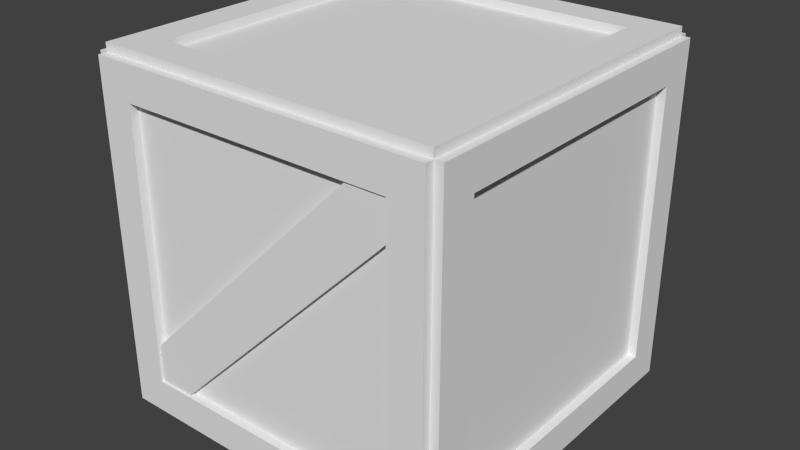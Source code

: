 # Source: box.blend  (saved by Blender 2.75.0; exported with 4.5.12 LTS)
import bpy
from mathutils import Matrix  # noqa: F401  (used for matrix-valued properties, if any)

bpy.ops.wm.read_factory_settings(use_empty=True)
scene = bpy.context.scene
scene.name = 'Scene'

# ---- collections
col_collection_1 = bpy.data.collections.new('Collection 1'); scene.collection.children.link(col_collection_1)

# ---- materials (node trees are filled in below, after node groups)
mat_material = bpy.data.materials.new('Material')
mat_material.alpha_threshold = 0.0
mat_material.use_transparent_shadow = False
mat_material.roughness = 0.5
mat_material.line_color = (0.0, 0.0, 0.0, 1.0)

# ---- material node trees

# ---- world
world_world = bpy.data.worlds.new('World'); scene.world = world_world
world_world.color = (0.05088, 0.05088, 0.05088)
world_world.use_sun_shadow = False
world_world.sun_shadow_jitter_overblur = 0.0
world_world.cycles.sampling_method = 'MANUAL'
world_world.cycles.sample_map_resolution = 256

# ---- meshes
me_cube = bpy.data.meshes.new('Cube')
me_cube.from_pydata([(1.0, 1.0, -1.0), (1.0, -1.0, -1.0), (-1.0, -1.0, -1.0), (-1.0, 1.0, -1.0), (1.0, 1.0, 1.0), (1.0, -1.0, 1.0), (-1.0, -1.0, 1.0), (-1.0, 1.0, 1.0), (0.8, -1.0, -0.8), (-0.8, -1.0, -0.8), (0.8, -1.0, 0.8), (-0.8, -1.0, 0.8), (1.0, 0.8, -0.8), (1.0, -0.8, -0.8), (1.0, 0.8, 0.8), (1.0, -0.8, 0.8), (0.8, 1.0, -0.8), (-0.8, 1.0, -0.8), (0.8, 1.0, 0.8), (-0.8, 1.0, 0.8), (-1.0, -0.8, -0.8), (-1.0, 0.8, -0.8), (-1.0, -0.8, 0.8), (-1.0, 0.8, 0.8), (0.8, 0.8, 1.0), (0.8, -0.8, 1.0), (-0.8, 0.8, 1.0), (-0.8, -0.8, 1.0), (0.8, 0.8, -1.0), (0.8, -0.8, -1.0), (-0.8, 0.8, -1.0), (-0.8, -0.8, -1.0), (1.0, 1.05, -1.0), (-1.0, 1.05, -1.0), (1.0, 1.05, 1.0), (-1.0, 1.05, 1.0), (0.8, 1.05, -0.8), (-0.8, 1.05, -0.8), (0.8, 1.05, 0.8), (-0.8, 1.05, 0.8), (-1.0, -1.0, -1.0), (-1.0, 1.0, -1.0), (-1.0, -1.0, 1.0), (-1.0, 1.0, 1.0), (-1.0, -0.8, -0.8), (-1.0, 0.8, -0.8), (-1.0, -0.8, 0.8), (-1.0, 0.8, 0.8), (-1.05, -1.0, -1.0), (-1.05, 1.0, -1.0), (-1.05, -1.0, 1.0), (-1.05, 1.0, 1.0), (-1.05, -0.8, -0.8), (-1.05, 0.8, -0.8), (-1.05, -0.8, 0.8), (-1.05, 0.8, 0.8), (1.0, -1.05, -1.0), (-1.0, -1.05, -1.0), (1.0, -1.05, 1.0), (-1.0, -1.05, 1.0), (0.8, -1.05, -0.8), (-0.8, -1.05, -0.8), (0.8, -1.05, 0.8), (-0.8, -1.05, 0.8), (1.05, 1.0, -1.0), (1.05, -1.0, -1.0), (1.05, 1.0, 1.0), (1.05, -1.0, 1.0), (1.05, 0.8, -0.8), (1.05, -0.8, -0.8), (1.05, 0.8, 0.8), (1.05, -0.8, 0.8), (1.0, 1.0, 1.05), (1.0, -1.0, 1.05), (-1.0, 1.0, 1.05), (-1.0, -1.0, 1.05), (0.8, 0.8, 1.05), (0.8, -0.8, 1.05), (-0.8, 0.8, 1.05), (-0.8, -0.8, 1.05), (1.0, 1.0, -1.05), (1.0, -1.0, -1.05), (-1.0, 1.0, -1.05), (-1.0, -1.0, -1.05), (0.8, 0.8, -1.05), (0.8, -0.8, -1.05), (-0.8, 0.8, -1.05), (-0.8, -0.8, -1.05), (-0.9501, -1.038, -0.7289), (0.7341, -1.038, 0.9553), (-0.9501, -0.962, -0.7289), (0.7341, -0.962, 0.9553), (-0.7326, -1.038, -0.9463), (0.9516, -1.038, 0.7378), (-0.7326, -0.962, -0.9463), (0.9516, -0.962, 0.7378), (0.9516, 1.021, -0.7289), (-0.7326, 1.021, 0.9553), (0.9516, 0.9442, -0.7289), (-0.7326, 0.9442, 0.9553), (0.7341, 1.021, -0.9463), (-0.9501, 1.021, 0.7378), (0.7341, 0.9442, -0.9463), (-0.9501, 0.9442, 0.7378)], [], [(31, 29, 85, 87), (5, 4, 72, 73), (5, 1, 65, 67), (5, 6, 59, 58), (20, 21, 45, 44), (19, 17, 37, 39), (8, 10, 11, 9), (8, 9, 61, 60), (2, 1, 56, 57), (9, 11, 63, 61), (12, 14, 15, 13), (4, 5, 67, 66), (14, 12, 68, 70), (15, 14, 70, 71), (18, 16, 17, 19), (0, 3, 33, 32), (3, 7, 35, 33), (16, 18, 38, 36), (20, 22, 23, 21), (3, 2, 40, 41), (21, 23, 47, 45), (7, 3, 41, 43), (24, 26, 27, 25), (6, 5, 73, 75), (26, 24, 76, 78), (27, 26, 78, 79), (28, 29, 31, 30), (3, 0, 80, 82), (1, 2, 83, 81), (2, 3, 82, 83), (33, 35, 39, 37), (32, 33, 37, 36), (34, 32, 36, 38), (35, 34, 38, 39), (17, 16, 36, 37), (4, 0, 32, 34), (18, 19, 39, 38), (7, 4, 34, 35), (41, 40, 48, 49), (43, 41, 49, 51), (44, 45, 53, 52), (45, 47, 55, 53), (23, 22, 46, 47), (2, 6, 42, 40), (22, 20, 44, 46), (6, 7, 43, 42), (51, 49, 53, 55), (49, 48, 52, 53), (48, 50, 54, 52), (50, 51, 55, 54), (47, 46, 54, 55), (46, 44, 52, 54), (42, 43, 51, 50), (40, 42, 50, 48), (57, 56, 60, 61), (58, 59, 63, 62), (59, 57, 61, 63), (56, 58, 62, 60), (6, 2, 57, 59), (11, 10, 62, 63), (1, 5, 58, 56), (10, 8, 60, 62), (66, 67, 71, 70), (67, 65, 69, 71), (64, 66, 70, 68), (65, 64, 68, 69), (0, 4, 66, 64), (13, 15, 71, 69), (1, 0, 64, 65), (12, 13, 69, 68), (75, 73, 77, 79), (73, 72, 76, 77), (74, 75, 79, 78), (72, 74, 78, 76), (25, 27, 79, 77), (24, 25, 77, 76), (7, 6, 75, 74), (4, 7, 74, 72), (83, 82, 86, 87), (81, 83, 87, 85), (82, 80, 84, 86), (80, 81, 85, 84), (29, 28, 84, 85), (30, 31, 87, 86), (0, 1, 81, 80), (28, 30, 86, 84), (89, 91, 90, 88), (91, 95, 94, 90), (95, 93, 92, 94), (93, 89, 88, 92), (88, 90, 94, 92), (93, 95, 91, 89), (97, 99, 98, 96), (99, 103, 102, 98), (103, 101, 100, 102), (101, 97, 96, 100), (96, 98, 102, 100), (101, 103, 99, 97)])
_uv = me_cube.uv_layers.new(name='UVMap')
_uv.uv.foreach_set('vector', [0.365, 0.4394, 0.2855, 0.5713, 0.2822, 0.5693, 0.3621, 0.4358, 0.1384, 0.1697, 0.08526, 0.001942, 0.0908, 0.0002267, 0.1423, 0.1661, 0.0002267, 0.8412, 0.08437, 0.6762, 0.08754, 0.6795, 0.004353, 0.8433, 0.1506, 0.6183, 0.0002267, 0.5657, 0.001994, 0.5607, 0.1501, 0.6135, 0.5142, 0.823, 0.6284, 0.8222, 0.6307, 0.8244, 0.5119, 0.8257, 0.479, 0.207, 0.5356, 0.347, 0.5323, 0.3504, 0.4737, 0.207, 0.9609, 0.6467, 0.9609, 0.8897, 0.7179, 0.8897, 0.7178, 0.6467, 0.2691, 0.5369, 0.3165, 0.4114, 0.3207, 0.4112, 0.2722, 0.5395, 0.3462, 0.4125, 0.2885, 0.5566, 0.2848, 0.5536, 0.3419, 0.4125, 0.3165, 0.4114, 0.2641, 0.2822, 0.2674, 0.2809, 0.3207, 0.4112, 0.9643, 0.6472, 0.9643, 0.8902, 0.7213, 0.8902, 0.7213, 0.6472, 0.3877, 0.6841, 0.4534, 0.8412, 0.4482, 0.8433, 0.3842, 0.6879, 0.3679, 0.7027, 0.2383, 0.6483, 0.2382, 0.644, 0.3714, 0.6993, 0.4253, 0.8371, 0.3679, 0.7027, 0.3714, 0.6993, 0.4295, 0.8353, 0.972, 0.6526, 0.972, 0.8956, 0.729, 0.8956, 0.729, 0.6526, 0.6731, 0.4433, 0.5118, 0.368, 0.5154, 0.3639, 0.6733, 0.4383, 0.5118, 0.368, 0.4498, 0.2061, 0.4553, 0.2058, 0.5154, 0.3639, 0.6762, 0.4093, 0.8276, 0.3576, 0.8289, 0.3613, 0.6762, 0.4141, 0.7243, 0.8871, 0.7243, 0.644, 0.9673, 0.644, 0.9673, 0.8871, 0.5118, 0.368, 0.3462, 0.4125, 0.348, 0.4081, 0.507, 0.3661, 0.6284, 0.8222, 0.6417, 0.7074, 0.6444, 0.7047, 0.6307, 0.8244, 0.4498, 0.2061, 0.5118, 0.368, 0.507, 0.3661, 0.4481, 0.2104, 0.9656, 0.8884, 0.7226, 0.8884, 0.7226, 0.6454, 0.9656, 0.6454, 0.2843, 0.2506, 0.1384, 0.1697, 0.1423, 0.1661, 0.2845, 0.2453, 0.431, 0.1792, 0.5105, 0.04729, 0.5138, 0.04927, 0.434, 0.1827, 0.2888, 0.2204, 0.431, 0.1792, 0.434, 0.1827, 0.2885, 0.2249, 0.9609, 0.8903, 0.7179, 0.8903, 0.7179, 0.6473, 0.9609, 0.6473, 0.5118, 0.368, 0.6577, 0.4489, 0.6538, 0.4525, 0.5116, 0.3732, 0.2443, 0.5744, 0.3462, 0.4125, 0.3492, 0.4162, 0.2483, 0.5769, 0.3462, 0.4125, 0.5118, 0.368, 0.5116, 0.3732, 0.3492, 0.4162, 0.5154, 0.3639, 0.4553, 0.2058, 0.4737, 0.207, 0.5323, 0.3504, 0.6733, 0.4383, 0.5154, 0.3639, 0.5323, 0.3504, 0.6762, 0.4141, 0.861, 0.3779, 0.6733, 0.4383, 0.6762, 0.4141, 0.8289, 0.3613, 0.4553, 0.2058, 0.5253, 0.03954, 0.5333, 0.0599, 0.4737, 0.207, 0.5356, 0.347, 0.6762, 0.4093, 0.6762, 0.4141, 0.5323, 0.3504, 0.8625, 0.3827, 0.6731, 0.4433, 0.6733, 0.4383, 0.861, 0.3779, 0.5379, 0.06174, 0.479, 0.207, 0.4737, 0.207, 0.5333, 0.0599, 0.4498, 0.2061, 0.5197, 0.0372, 0.5253, 0.03954, 0.4553, 0.2058, 0.6524, 0.8498, 0.4901, 0.8498, 0.4943, 0.8446, 0.6478, 0.8455, 0.6755, 0.6832, 0.6524, 0.8498, 0.6478, 0.8455, 0.6707, 0.6868, 0.5119, 0.8257, 0.6307, 0.8244, 0.634, 0.8276, 0.5078, 0.8299, 0.6307, 0.8244, 0.6444, 0.7047, 0.6483, 0.7012, 0.634, 0.8276, 0.6417, 0.7074, 0.4907, 0.6671, 0.4863, 0.6629, 0.6444, 0.7047, 0.3462, 0.4125, 0.2843, 0.2506, 0.2891, 0.2525, 0.348, 0.4081, 0.4907, 0.6671, 0.5142, 0.823, 0.5119, 0.8257, 0.4863, 0.6629, 0.2843, 0.2506, 0.4498, 0.2061, 0.4481, 0.2104, 0.2891, 0.2525, 0.6707, 0.6868, 0.6478, 0.8455, 0.634, 0.8276, 0.6483, 0.7012, 0.6478, 0.8455, 0.4943, 0.8446, 0.5078, 0.8299, 0.634, 0.8276, 0.4943, 0.8446, 0.4605, 0.6487, 0.4811, 0.6638, 0.5078, 0.8299, 0.4694, 0.6239, 0.6707, 0.6868, 0.6483, 0.7012, 0.4875, 0.6588, 0.6444, 0.7047, 0.4863, 0.6629, 0.4875, 0.6588, 0.6483, 0.7012, 0.4863, 0.6629, 0.5119, 0.8257, 0.5078, 0.8299, 0.4811, 0.6638, 0.471, 0.6188, 0.6755, 0.6832, 0.6707, 0.6868, 0.4694, 0.6239, 0.4901, 0.8498, 0.4539, 0.6499, 0.4605, 0.6487, 0.4943, 0.8446, 0.3419, 0.4125, 0.2848, 0.5536, 0.2722, 0.5395, 0.3207, 0.4112, 0.1501, 0.6135, 0.001994, 0.5607, 0.01932, 0.5527, 0.1502, 0.5975, 0.2802, 0.2521, 0.3419, 0.4125, 0.3207, 0.4112, 0.2674, 0.2809, 0.2848, 0.5536, 0.1501, 0.6135, 0.1502, 0.5975, 0.2722, 0.5395, 0.2843, 0.2506, 0.3462, 0.4125, 0.3419, 0.4125, 0.2802, 0.2521, 0.0207, 0.5487, 0.15, 0.5929, 0.1502, 0.5975, 0.01932, 0.5527, 0.2885, 0.5566, 0.1506, 0.6183, 0.1501, 0.6135, 0.2848, 0.5536, 0.15, 0.5929, 0.2691, 0.5369, 0.2722, 0.5395, 0.1502, 0.5975, 0.3842, 0.6879, 0.4482, 0.8433, 0.4295, 0.8353, 0.3714, 0.6993, 0.004353, 0.8433, 0.08754, 0.6795, 0.1017, 0.6973, 0.03638, 0.8329, 0.2403, 0.6239, 0.3842, 0.6879, 0.3714, 0.6993, 0.2382, 0.644, 0.08754, 0.6795, 0.2403, 0.6239, 0.2382, 0.644, 0.1017, 0.6973, 0.2401, 0.6188, 0.3877, 0.6841, 0.3842, 0.6879, 0.2403, 0.6239, 0.1048, 0.7005, 0.03975, 0.8346, 0.03638, 0.8329, 0.1017, 0.6973, 0.08437, 0.6762, 0.2401, 0.6188, 0.2403, 0.6239, 0.08754, 0.6795, 0.2383, 0.6483, 0.1048, 0.7005, 0.1017, 0.6973, 0.2382, 0.644, 0.2845, 0.2453, 0.1423, 0.1661, 0.1565, 0.1555, 0.2885, 0.2249, 0.1423, 0.1661, 0.0908, 0.0002267, 0.1093, 0.01023, 0.1565, 0.1555, 0.4469, 0.2023, 0.2845, 0.2453, 0.2885, 0.2249, 0.434, 0.1827, 0.5477, 0.04161, 0.4469, 0.2023, 0.434, 0.1827, 0.5138, 0.04927, 0.1604, 0.1523, 0.2888, 0.2204, 0.2885, 0.2249, 0.1565, 0.1555, 0.1138, 0.008775, 0.1604, 0.1523, 0.1565, 0.1555, 0.1093, 0.01023, 0.4498, 0.2061, 0.2843, 0.2506, 0.2845, 0.2453, 0.4469, 0.2023, 0.5518, 0.04416, 0.4498, 0.2061, 0.4469, 0.2023, 0.5477, 0.04161, 0.3492, 0.4162, 0.5116, 0.3732, 0.5075, 0.3937, 0.3621, 0.4358, 0.2483, 0.5769, 0.3492, 0.4162, 0.3621, 0.4358, 0.2822, 0.5693, 0.5116, 0.3732, 0.6538, 0.4525, 0.6395, 0.463, 0.5075, 0.3937, 0.6538, 0.4525, 0.7052, 0.6183, 0.6867, 0.6083, 0.6395, 0.463, 0.6822, 0.6098, 0.6356, 0.4662, 0.6395, 0.463, 0.6867, 0.6083, 0.5072, 0.3982, 0.365, 0.4394, 0.3621, 0.4358, 0.5075, 0.3937, 0.6577, 0.4489, 0.7108, 0.6166, 0.7052, 0.6183, 0.6538, 0.4525, 0.6356, 0.4662, 0.5072, 0.3982, 0.5075, 0.3937, 0.6395, 0.463, 0.9372, 0.9603, 0.9361, 0.9465, 0.4954, 0.9465, 0.4901, 0.9612, 0.9361, 0.9465, 0.9402, 0.9608, 0.4995, 0.9608, 0.4954, 0.9465, 0.9402, 0.9608, 0.9455, 0.9462, 0.4984, 0.9471, 0.4995, 0.9608, 0.9455, 0.9462, 0.9372, 0.9603, 0.4901, 0.9612, 0.4984, 0.9471, 0.4901, 0.9612, 0.4954, 0.9465, 0.4995, 0.9608, 0.4984, 0.9471, 0.9455, 0.9462, 0.9402, 0.9608, 0.9361, 0.9465, 0.9372, 0.9603, 0.04228, 0.9471, 0.04342, 0.9608, 0.4841, 0.9608, 0.4895, 0.9462, 0.04342, 0.9608, 0.03937, 0.9465, 0.48, 0.9465, 0.4841, 0.9608, 0.03937, 0.9465, 0.03397, 0.9612, 0.4812, 0.9603, 0.48, 0.9465, 0.03397, 0.9612, 0.04228, 0.9471, 0.4895, 0.9462, 0.4812, 0.9603, 0.4895, 0.9462, 0.4841, 0.9608, 0.48, 0.9465, 0.4812, 0.9603, 0.03397, 0.9612, 0.03937, 0.9465, 0.04342, 0.9608, 0.04228, 0.9471])
me_cube.materials.append(mat_material)
me_cube.use_remesh_preserve_volume = False
me_cube.use_remesh_preserve_attributes = False
me_cube.use_mirror_vertex_groups = False
me_cube.update()

# ---- objects
ob_cube = bpy.data.objects.new('Cube', me_cube)

# ---- transforms, parenting, visibility, modifiers, constraints
ob_cube.location = (0.0, 0.0, 0.0)
ob_cube.lock_rotations_4d = False
ob_cube.empty_display_type = 'ARROWS'
ob_cube.lineart.crease_threshold = 0.0

# ---- collection membership
col_collection_1.objects.link(ob_cube)

# ---- scene / render settings (as saved in the file)
scene.frame_start = 1; scene.frame_end = 250; scene.frame_set(1)
scene.render.engine = 'BLENDER_EEVEE_NEXT'
scene.render.resolution_percentage = 50
scene.render.dither_intensity = 0.0
scene.cycles.use_denoising = False
scene.cycles.samples = 10
scene.cycles.sampling_pattern = 'TABULATED_SOBOL'
scene.cycles.light_sampling_threshold = 0.0
scene.cycles.use_adaptive_sampling = False
scene.cycles.use_light_tree = False
scene.cycles.blur_glossy = 0.0
scene.cycles.pixel_filter_type = 'GAUSSIAN'
scene.cycles.sample_clamp_indirect = 0.0
scene.view_settings.view_transform = 'Standard'
bpy.context.view_layer.update()

# ---- added for rendering (the .blend has no active camera and no usable light): camera, sun
cam_auto = bpy.data.cameras.new('AutoCamera')
cam_auto.lens = 50.0
cam_auto.sensor_width = 36.0
cam_auto.clip_end = 1000.0
ob_auto_camera = bpy.data.objects.new('AutoCamera', cam_auto)
scene.collection.objects.link(ob_auto_camera)
ob_auto_camera.location = (3.36533, -4.03839, 2.69226)
ob_auto_camera.rotation_euler = (1.09748, -7.21219e-08, 0.694738)
scene.camera = ob_auto_camera
light_auto_sun = bpy.data.lights.new('AutoSun', 'SUN')
light_auto_sun.energy = 3.0
light_auto_sun.angle = 0.0523599
ob_auto_sun = bpy.data.objects.new('AutoSun', light_auto_sun)
scene.collection.objects.link(ob_auto_sun)
ob_auto_sun.rotation_euler = (0.872665, 0.174533, 0.523599)
bpy.context.view_layer.update()
